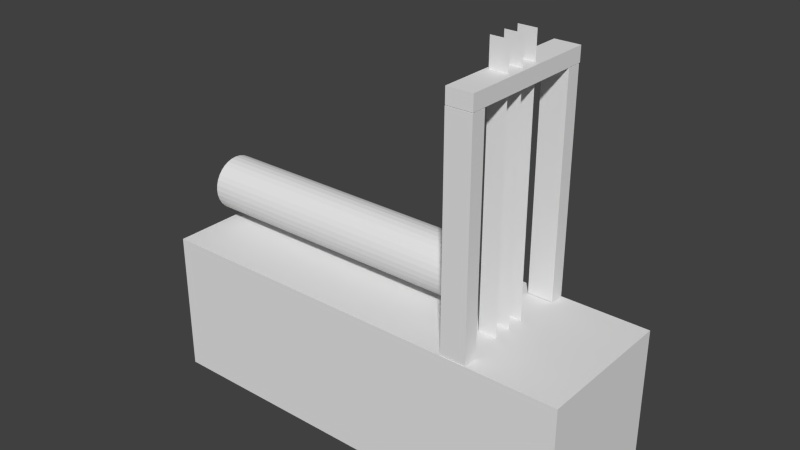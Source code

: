 # Source: sawmill_log_animated.blend  (saved by Blender 2.72.0; exported with 4.5.12 LTS)
import bpy
from mathutils import Matrix  # noqa: F401  (used for matrix-valued properties, if any)

bpy.ops.wm.read_factory_settings(use_empty=True)
scene = bpy.context.scene
scene.name = 'Scene'

# ---- collections
col_collection_1 = bpy.data.collections.new('Collection 1'); scene.collection.children.link(col_collection_1)

# ---- world
world_world = bpy.data.worlds.new('World'); scene.world = world_world
world_world.color = (0.05088, 0.05088, 0.05088)
world_world.use_sun_shadow = False
world_world.sun_shadow_jitter_overblur = 0.0
world_world.cycles.sampling_method = 'MANUAL'
world_world.cycles.sample_map_resolution = 256

# ---- meshes
me_cylinder = bpy.data.meshes.new('Cylinder')
me_cylinder.from_pydata([(0.0, 1.0, -1.0), (0.0, 1.0, 1.0), (0.1951, 0.9808, -1.0), (0.1951, 0.9808, 1.0), (0.3827, 0.9239, -1.0), (0.3827, 0.9239, 1.0), (0.5556, 0.8315, -1.0), (0.5556, 0.8315, 1.0), (0.7071, 0.7071, -1.0), (0.7071, 0.7071, 1.0), (0.8315, 0.5556, -1.0), (0.8315, 0.5556, 1.0), (0.9239, 0.3827, -1.0), (0.9239, 0.3827, 1.0), (0.9808, 0.1951, -1.0), (0.9808, 0.1951, 1.0), (1.0, 7.55e-08, -1.0), (1.0, 7.55e-08, 1.0), (0.9808, -0.1951, -1.0), (0.9808, -0.1951, 1.0), (0.9239, -0.3827, -1.0), (0.9239, -0.3827, 1.0), (0.8315, -0.5556, -1.0), (0.8315, -0.5556, 1.0), (0.7071, -0.7071, -1.0), (0.7071, -0.7071, 1.0), (0.5556, -0.8315, -1.0), (0.5556, -0.8315, 1.0), (0.3827, -0.9239, -1.0), (0.3827, -0.9239, 1.0), (0.1951, -0.9808, -1.0), (0.1951, -0.9808, 1.0), (-3.258e-07, -1.0, -1.0), (-3.258e-07, -1.0, 1.0), (-0.1951, -0.9808, -1.0), (-0.1951, -0.9808, 1.0), (-0.3827, -0.9239, -1.0), (-0.3827, -0.9239, 1.0), (-0.5556, -0.8315, -1.0), (-0.5556, -0.8315, 1.0), (-0.7071, -0.7071, -1.0), (-0.7071, -0.7071, 1.0), (-0.8315, -0.5556, -1.0), (-0.8315, -0.5556, 1.0), (-0.9239, -0.3827, -1.0), (-0.9239, -0.3827, 1.0), (-0.9808, -0.1951, -1.0), (-0.9808, -0.1951, 1.0), (-1.0, 9.656e-07, -1.0), (-1.0, 9.656e-07, 1.0), (-0.9808, 0.1951, -1.0), (-0.9808, 0.1951, 1.0), (-0.9239, 0.3827, -1.0), (-0.9239, 0.3827, 1.0), (-0.8315, 0.5556, -1.0), (-0.8315, 0.5556, 1.0), (-0.7071, 0.7071, -1.0), (-0.7071, 0.7071, 1.0), (-0.5556, 0.8315, -1.0), (-0.5556, 0.8315, 1.0), (-0.3827, 0.9239, -1.0), (-0.3827, 0.9239, 1.0), (-0.1951, 0.9808, -1.0), (-0.1951, 0.9808, 1.0)], [], [(0, 1, 3, 2), (2, 3, 5, 4), (4, 5, 7, 6), (6, 7, 9, 8), (8, 9, 11, 10), (10, 11, 13, 12), (12, 13, 15, 14), (14, 15, 17, 16), (16, 17, 19, 18), (18, 19, 21, 20), (20, 21, 23, 22), (22, 23, 25, 24), (24, 25, 27, 26), (26, 27, 29, 28), (28, 29, 31, 30), (30, 31, 33, 32), (32, 33, 35, 34), (34, 35, 37, 36), (36, 37, 39, 38), (38, 39, 41, 40), (40, 41, 43, 42), (42, 43, 45, 44), (44, 45, 47, 46), (46, 47, 49, 48), (48, 49, 51, 50), (50, 51, 53, 52), (52, 53, 55, 54), (54, 55, 57, 56), (56, 57, 59, 58), (58, 59, 61, 60), (3, 1, 63, 61, 59, 57, 55, 53, 51, 49, 47, 45, 43, 41, 39, 37, 35, 33, 31, 29, 27, 25, 23, 21, 19, 17, 15, 13, 11, 9, 7, 5), (62, 63, 1, 0), (60, 61, 63, 62), (0, 2, 4, 6, 8, 10, 12, 14, 16, 18, 20, 22, 24, 26, 28, 30, 32, 34, 36, 38, 40, 42, 44, 46, 48, 50, 52, 54, 56, 58, 60, 62)])
me_cylinder.use_remesh_preserve_volume = False
me_cylinder.use_remesh_preserve_attributes = False
me_cylinder.use_mirror_vertex_groups = False
me_cylinder.update()
me_plane_001 = bpy.data.meshes.new('Plane.001')
me_plane_001.from_pydata([(-1.0, -1.0, -0.2646), (1.0, -1.0, -0.2646), (-1.0, 1.0, -0.2646), (1.0, 1.0, -0.2646), (-1.0, -1.0, 0.0), (1.0, -1.0, 0.0), (-1.0, 1.0, 0.0), (1.0, 1.0, 0.0), (-1.0, -1.0, 0.2786), (1.0, -1.0, 0.2786), (-1.0, 1.0, 0.2786), (1.0, 1.0, 0.2786)], [], [(0, 1, 3, 2), (4, 5, 7, 6), (8, 9, 11, 10)])
me_plane_001.use_remesh_preserve_volume = False
me_plane_001.use_remesh_preserve_attributes = False
me_plane_001.use_mirror_vertex_groups = False
me_plane_001.update()
me_cube_004 = bpy.data.meshes.new('Cube.004')
me_cube_004.from_pydata([(-1.0, -1.0, -1.0), (-1.0, 1.0, -1.0), (1.0, 1.0, -1.0), (1.0, -1.0, -1.0), (-1.0, -1.0, 1.0), (-1.0, 1.0, 1.0), (1.0, 1.0, 1.0), (1.0, -1.0, 1.0), (-1.0, -30.33, 1.004), (-1.0, -30.33, 0.7987), (1.0, -30.33, 0.7987), (1.0, -30.33, 1.004), (-1.0, -1.064, 1.004), (-1.0, -1.064, 0.7987), (1.0, -1.064, 0.7987), (1.0, -1.064, 1.004), (-1.0, -30.33, -0.7764), (-1.0, -30.33, -0.9818), (1.0, -30.33, -0.9818), (1.0, -30.33, -0.7764), (-1.0, -1.073, -0.7764), (-1.0, -1.073, -0.9818), (1.0, -1.073, -0.9818), (1.0, -1.073, -0.7764)], [], [(4, 5, 1, 0), (5, 6, 2, 1), (6, 7, 3, 2), (7, 4, 0, 3), (0, 1, 2, 3), (7, 6, 5, 4), (12, 13, 9, 8), (13, 14, 10, 9), (14, 15, 11, 10), (15, 12, 8, 11), (8, 9, 10, 11), (15, 14, 13, 12), (20, 21, 17, 16), (21, 22, 18, 17), (22, 23, 19, 18), (23, 20, 16, 19), (16, 17, 18, 19), (23, 22, 21, 20)])
me_cube_004.use_remesh_preserve_volume = False
me_cube_004.use_remesh_preserve_attributes = False
me_cube_004.use_mirror_vertex_groups = False
me_cube_004.update()
me_cube_001 = bpy.data.meshes.new('Cube.001')
me_cube_001.from_pydata([(-1.0, -1.0, -1.0), (-1.0, 1.0, -1.0), (1.0, 1.0, -1.0), (1.0, -1.0, -1.0), (-1.0, -1.0, 1.0), (-1.0, 1.0, 1.0), (1.0, 1.0, 1.0), (1.0, -1.0, 1.0)], [], [(4, 5, 1, 0), (5, 6, 2, 1), (6, 7, 3, 2), (7, 4, 0, 3), (0, 1, 2, 3), (7, 6, 5, 4)])
me_cube_001.use_remesh_preserve_volume = False
me_cube_001.use_remesh_preserve_attributes = False
me_cube_001.use_mirror_vertex_groups = False
me_cube_001.update()

# ---- objects
ob_log = bpy.data.objects.new('Log', me_cylinder)
ob_blades = bpy.data.objects.new('Blades', me_plane_001)
ob_supports = bpy.data.objects.new('Supports', me_cube_004)
ob_base = bpy.data.objects.new('Base', me_cube_001)

# ---- transforms, parenting, visibility, modifiers, constraints
ob_log.location = (-0.9896, -0.0198, 1.535)
ob_log.rotation_euler = (0.0, 1.571, 0.0)
ob_log.scale = (0.3792, 0.3792, 1.932)
ob_log.lineart.crease_threshold = 0.0
ob_blades.location = (1.583, -0.03958, 2.757)
ob_blades.rotation_euler = (1.571, 0.0, 0.0)
ob_blades.scale = (0.1258, 1.842, 0.9268)
ob_blades.lineart.crease_threshold = 0.0
ob_supports.location = (1.594, 0.0168, 4.123)
ob_supports.rotation_euler = (1.571, -0.0, 0.0)
ob_supports.scale = (0.1771, 0.1027, 1.0)
ob_supports.lineart.crease_threshold = 0.0
ob_base.location = (0.0, 0.0, 0.0)
ob_base.scale = (3.0, 1.0, 1.0)
ob_base.lineart.crease_threshold = 0.0

# ---- collection membership
col_collection_1.objects.link(ob_log)
col_collection_1.objects.link(ob_blades)
col_collection_1.objects.link(ob_supports)
col_collection_1.objects.link(ob_base)

# ---- scene / render settings (as saved in the file)
scene.frame_start = 1; scene.frame_end = 120; scene.frame_set(1)
scene.render.engine = 'BLENDER_EEVEE_NEXT'
scene.render.resolution_percentage = 50
scene.render.dither_intensity = 0.0
scene.cycles.use_denoising = False
scene.cycles.samples = 10
scene.cycles.sampling_pattern = 'TABULATED_SOBOL'
scene.cycles.light_sampling_threshold = 0.0
scene.cycles.use_adaptive_sampling = False
scene.cycles.use_light_tree = False
scene.cycles.blur_glossy = 0.0
scene.cycles.pixel_filter_type = 'GAUSSIAN'
scene.cycles.sample_clamp_indirect = 0.0
scene.view_settings.view_transform = 'Standard'
bpy.context.view_layer.update()

# ---- added for rendering (the .blend has no active camera and no usable light): camera, sun
cam_auto = bpy.data.cameras.new('AutoCamera')
cam_auto.lens = 50.0
cam_auto.sensor_width = 36.0
cam_auto.clip_end = 1000.0
ob_auto_camera = bpy.data.objects.new('AutoCamera', cam_auto)
scene.collection.objects.link(ob_auto_camera)
ob_auto_camera.location = (7.81941, -9.37489, 8.05544)
ob_auto_camera.rotation_euler = (1.09748, -7.21219e-08, 0.694738)
scene.camera = ob_auto_camera
light_auto_sun = bpy.data.lights.new('AutoSun', 'SUN')
light_auto_sun.energy = 3.0
light_auto_sun.angle = 0.0523599
ob_auto_sun = bpy.data.objects.new('AutoSun', light_auto_sun)
scene.collection.objects.link(ob_auto_sun)
ob_auto_sun.rotation_euler = (0.872665, 0.174533, 0.523599)
bpy.context.view_layer.update()
